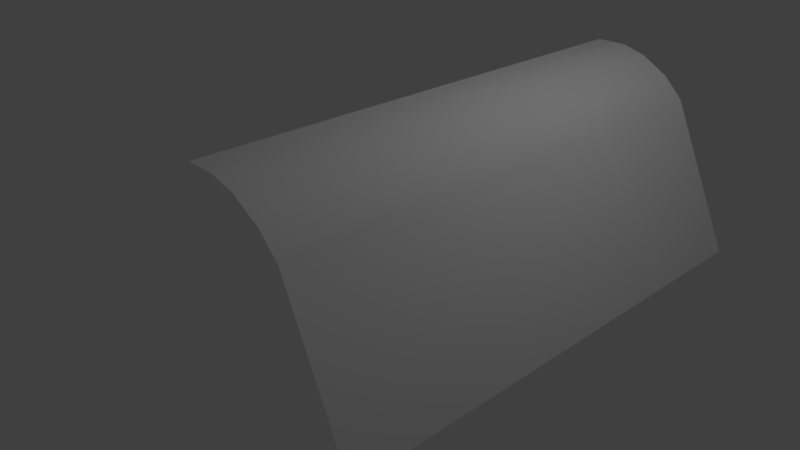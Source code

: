 # Source: curve_panel2.blend  (saved by Blender 2.78.0; exported with 4.5.12 LTS)
import bpy
from mathutils import Matrix  # noqa: F401  (used for matrix-valued properties, if any)

bpy.ops.wm.read_factory_settings(use_empty=True)
scene = bpy.context.scene
scene.name = 'Scene'

# ---- collections
col_collection_1 = bpy.data.collections.new('Collection 1'); scene.collection.children.link(col_collection_1)

# ---- world
world_world = bpy.data.worlds.new('World'); scene.world = world_world
world_world.color = (0.05088, 0.05088, 0.05088)
world_world.use_sun_shadow = False
world_world.sun_shadow_jitter_overblur = 0.0
world_world.cycles.sampling_method = 'MANUAL'

# ---- cameras
cam_camera = bpy.data.cameras.new('Camera')
cam_camera.clip_end = 100.0
cam_camera.lens = 35.0
cam_camera.sensor_width = 32.0
cam_camera.sensor_height = 18.0
cam_camera.ortho_scale = 7.314
cam_camera.dof.focus_distance = 0.0
cam_camera.dof.aperture_fstop = 128.0

# ---- lights
light_lamp = bpy.data.lights.new('Lamp', 'POINT')
light_lamp.transmission_factor = 0.0
light_lamp.cutoff_distance = 30.0
light_lamp.energy = 100.0
light_lamp.shadow_buffer_clip_start = 1.001
light_lamp.shadow_soft_size = 0.1
light_lamp.shadow_maximum_resolution = 0.006
light_lamp.use_absolute_resolution = True

# ---- meshes
me_plane = bpy.data.meshes.new('Plane')
me_plane.from_pydata([(0.3147, -1.0, 0.7593), (1.0, -1.0, 0.0), (0.3147, 1.0, 0.7593), (1.0, 1.0, 0.0), (0.3621, -1.0, 0.7593), (0.4393, -1.0, 0.7593), (0.5352, -1.0, 0.7327), (0.6469, -1.0, 0.6689), (0.7266, -1.0, 0.5893), (0.7266, 1.0, 0.5893), (0.6469, 1.0, 0.6689), (0.5352, 1.0, 0.7327), (0.4393, 1.0, 0.7593), (0.3621, 1.0, 0.7593)], [], [(8, 1, 3, 9), (0, 4, 13, 2), (4, 5, 12, 13), (5, 6, 11, 12), (6, 7, 10, 11), (7, 8, 9, 10)])
me_plane.polygons.foreach_set('use_smooth', [True] * 6)
_uv = me_plane.uv_layers.new(name='UVMap')
_uv.uv.foreach_set('vector', [0.3697, 0.0, 1.0, 5.96e-08, 1.0, 1.0, 0.3697, 1.0, 0.0, 0.0, 0.02677, 0.0, 0.02677, 1.0, 2.349e-07, 1.0, 0.02677, 0.0, 0.07034, 0.0, 0.07034, 1.0, 0.02677, 1.0, 0.07034, 0.0, 0.1459, 0.0, 0.1459, 1.0, 0.07034, 1.0, 0.1459, 0.0, 0.2605, 0.0, 0.2605, 1.0, 0.1459, 1.0, 0.2605, 0.0, 0.3697, 0.0, 0.3697, 1.0, 0.2605, 1.0])
me_plane.use_remesh_preserve_volume = False
me_plane.use_remesh_preserve_attributes = False
me_plane.use_mirror_vertex_groups = False
me_plane.update()

# ---- objects
ob_plane = bpy.data.objects.new('Plane', me_plane)
ob_lamp = bpy.data.objects.new('Lamp', light_lamp)
ob_camera = bpy.data.objects.new('Camera', cam_camera)

# ---- transforms, parenting, visibility, modifiers, constraints
ob_plane.location = (0.1699, -0.003111, 0.1712)
ob_plane.scale = (3.025, 3.025, 3.025)
ob_plane.lineart.crease_threshold = 0.0
ob_lamp.location = (4.076, 1.005, 5.904)
ob_lamp.rotation_euler = (0.6503, 0.05522, 1.866)
ob_lamp.lock_rotations_4d = False
ob_lamp.empty_display_type = 'ARROWS'
ob_lamp.color = (0.0, 0.0, 0.0, 0.0)
ob_lamp.lineart.crease_threshold = 0.0
ob_camera.location = (7.481, -6.508, 5.344)
ob_camera.rotation_euler = (1.109, 0.0, 0.8149)
ob_camera.lock_rotations_4d = False
ob_camera.empty_display_type = 'ARROWS'
ob_camera.color = (0.0, 0.0, 0.0, 0.0)
ob_camera.display_type = 'WIRE'
ob_camera.lineart.crease_threshold = 0.0

# ---- collection membership
col_collection_1.objects.link(ob_plane)
col_collection_1.objects.link(ob_lamp)
col_collection_1.objects.link(ob_camera)

# ---- scene / render settings (as saved in the file)
scene.camera = ob_camera
scene.frame_start = 1; scene.frame_end = 250; scene.frame_set(1)
scene.render.engine = 'BLENDER_EEVEE_NEXT'
scene.render.resolution_percentage = 50
scene.render.dither_intensity = 0.0
scene.cycles.use_denoising = False
scene.cycles.samples = 128
scene.cycles.sampling_pattern = 'TABULATED_SOBOL'
scene.cycles.light_sampling_threshold = 0.0
scene.cycles.use_adaptive_sampling = False
scene.cycles.use_light_tree = False
scene.cycles.blur_glossy = 0.0
scene.cycles.sample_clamp_indirect = 0.0
scene.view_settings.view_transform = 'Standard'
bpy.context.view_layer.update()
